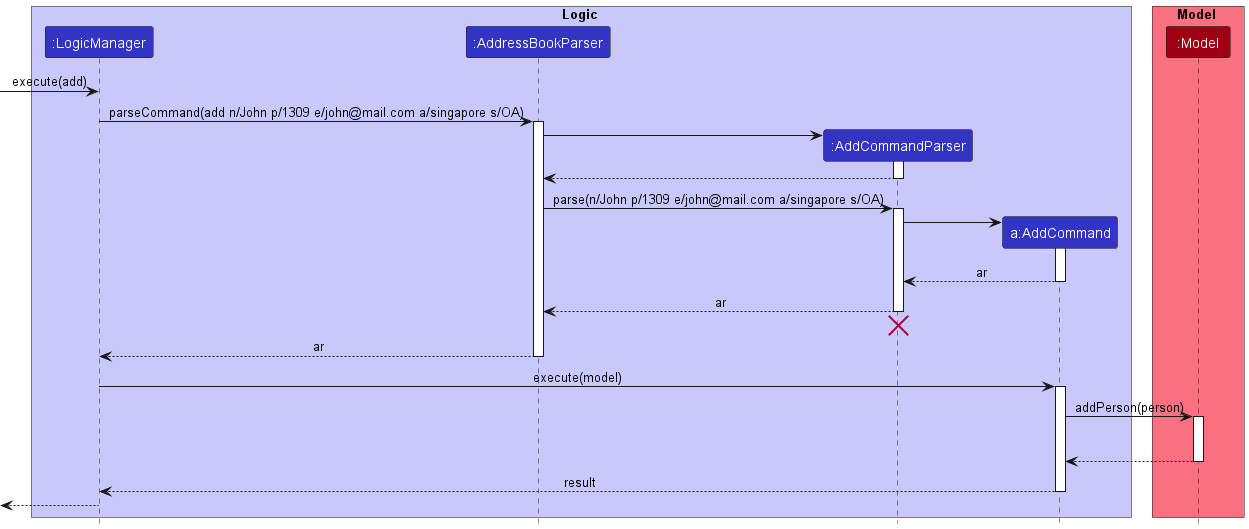

The diagram above was rendered by PlantUML. Its source (embedded in the PNG):
@startuml
!include style.puml

box Logic LOGIC_COLOR_T1
participant ":LogicManager" as LogicManager LOGIC_COLOR
participant ":AddressBookParser" as AddressBookParser LOGIC_COLOR
participant ":AddCommandParser" as AddCommandParser LOGIC_COLOR
participant "a:AddCommand" as AddCommand LOGIC_COLOR
end box

box Model MODEL_COLOR_T1
participant ":Model" as Model MODEL_COLOR
end box
[-> LogicManager : execute(add)

LogicManager -> AddressBookParser : parseCommand(add n/John p/1309 e/john@mail.com a/singapore s/OA)
activate AddressBookParser

create AddCommandParser
AddressBookParser -> AddCommandParser
activate AddCommandParser

AddCommandParser --> AddressBookParser
deactivate AddCommandParser

AddressBookParser -> AddCommandParser : parse(n/John p/1309 e/john@mail.com a/singapore s/OA)
activate AddCommandParser

create AddCommand
AddCommandParser -> AddCommand
activate AddCommand

AddCommand --> AddCommandParser : ar
deactivate AddCommand

AddCommandParser --> AddressBookParser : ar
deactivate AddCommandParser

'Hidden arrow to position the destroy marker below the end of the activation bar.
AddCommandParser -[hidden]-> AddressBookParser
destroy AddCommandParser

AddressBookParser --> LogicManager : ar
deactivate AddressBookParser


LogicManager -> AddCommand : execute(model)
activate AddCommand

AddCommand -> Model : addPerson(person)
activate Model
AddCommand -[hidden]-> LogicManager : void
Model --> AddCommand
deactivate Model


AddCommand --> LogicManager : result
deactivate AddCommand

[<--LogicManager
deactivate LogicManager
@enduml